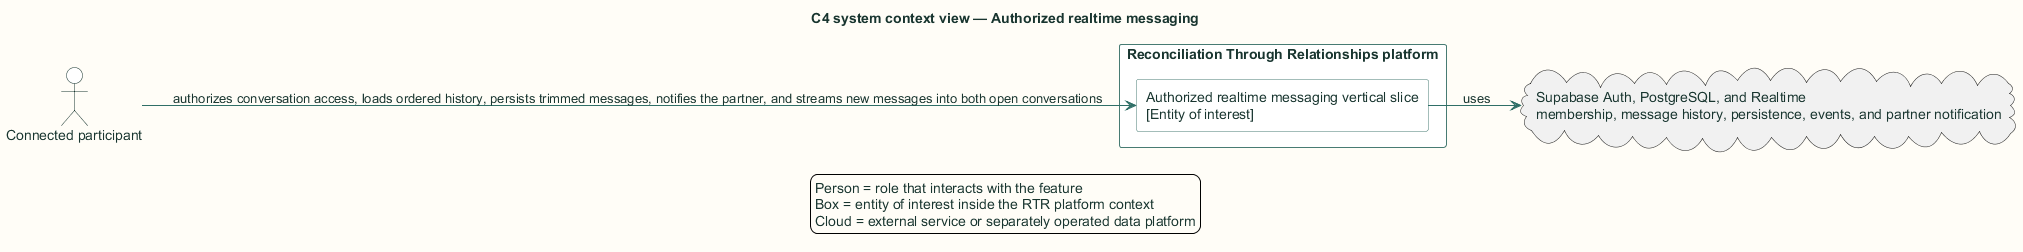

The diagram above was rendered by PlantUML. Its source (embedded in the PNG):
@startuml
title C4 system context view — Authorized realtime messaging

skinparam backgroundColor #FFFDF7
skinparam shadowing false
skinparam defaultFontName Arial
skinparam defaultFontColor #18352F
skinparam ArrowColor #2F6F67
skinparam packageBorderColor #477B73
skinparam packageBackgroundColor #EEF6F3
skinparam rectangleBorderColor #477B73
skinparam rectangleBackgroundColor #FFFFFF
skinparam componentBorderColor #8A5A1F
skinparam componentBackgroundColor #FFF6E6
skinparam databaseBorderColor #4E668E
skinparam databaseBackgroundColor #EEF3FB
skinparam actorBorderColor #18352F
skinparam actorBackgroundColor #FFFFFF
skinparam classBorderColor #477B73
skinparam classBackgroundColor #FFFFFF
skinparam sequenceBoxBorderColor #477B73
skinparam sequenceBoxBackgroundColor #F4F8F6
skinparam ParticipantBorderColor #477B73
skinparam ParticipantBackgroundColor #FFFFFF
skinparam BoxPadding 10
hide stereotype

left to right direction
actor "Connected participant" as actor
rectangle "Reconciliation Through Relationships platform" as rtr {
  rectangle "Authorized realtime messaging vertical slice\n[Entity of interest]" as connections_realtime_messaging
}
actor --> connections_realtime_messaging : authorizes conversation access, loads ordered history, persists trimmed messages, notifies the partner, and streams new messages into both open conversations
cloud "Supabase Auth, PostgreSQL, and Realtime\nmembership, message history, persistence, events, and partner notification" as ext0
connections_realtime_messaging --> ext0 : uses
legend bottom
  Person = role that interacts with the feature
  Box = entity of interest inside the RTR platform context
  Cloud = external service or separately operated data platform
endlegend
@enduml